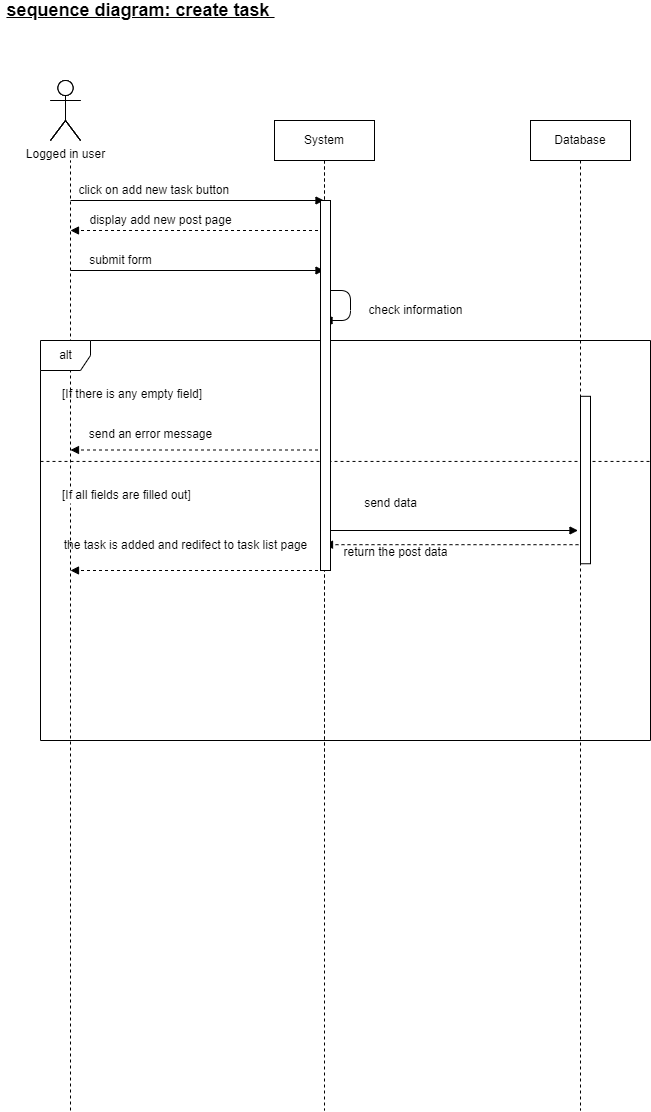

The diagram above was exported from draw.io. Its source (the exported page's mxGraphModel, read from the mxfile embedded in the PNG):
<mxGraphModel dx="868" dy="393" grid="1" gridSize="10" guides="1" tooltips="1" connect="1" arrows="1" fold="1" page="1" pageScale="1" pageWidth="827" pageHeight="1169" math="0" shadow="0">
  <root>
    <mxCell id="R33zBRA45FlJ6LHwfvsv-0" />
    <mxCell id="R33zBRA45FlJ6LHwfvsv-1" parent="R33zBRA45FlJ6LHwfvsv-0" />
    <mxCell id="R33zBRA45FlJ6LHwfvsv-3" value="" style="shape=umlActor;verticalLabelPosition=bottom;verticalAlign=top;html=1;outlineConnect=0;labelBackgroundColor=#ffffff;" parent="R33zBRA45FlJ6LHwfvsv-1" vertex="1">
      <mxGeometry x="140" y="120" width="30" height="60" as="geometry" />
    </mxCell>
    <mxCell id="R33zBRA45FlJ6LHwfvsv-23" value="&lt;b&gt;&lt;font style=&quot;font-size: 18px&quot;&gt;&lt;u&gt;sequence diagram: create task&amp;nbsp;&lt;/u&gt;&lt;/font&gt;&lt;/b&gt;" style="text;html=1;align=center;verticalAlign=middle;resizable=0;points=[];autosize=1;strokeColor=none;" parent="R33zBRA45FlJ6LHwfvsv-1" vertex="1">
      <mxGeometry x="90" y="40" width="280" height="20" as="geometry" />
    </mxCell>
    <mxCell id="LQjxLTE3BcKh653246wr-0" value="Database" style="shape=umlLifeline;perimeter=lifelinePerimeter;whiteSpace=wrap;html=1;container=1;collapsible=0;recursiveResize=0;outlineConnect=0;labelBackgroundColor=#ffffff;" parent="R33zBRA45FlJ6LHwfvsv-1" vertex="1">
      <mxGeometry x="620" y="160" width="100" height="990" as="geometry" />
    </mxCell>
    <mxCell id="LQjxLTE3BcKh653246wr-1" value="" style="shape=umlActor;verticalLabelPosition=bottom;verticalAlign=top;html=1;outlineConnect=0;labelBackgroundColor=#ffffff;" parent="LQjxLTE3BcKh653246wr-0" vertex="1">
      <mxGeometry x="-480" y="-40" width="30" height="60" as="geometry" />
    </mxCell>
    <mxCell id="LQjxLTE3BcKh653246wr-2" value="System" style="shape=umlLifeline;perimeter=lifelinePerimeter;whiteSpace=wrap;html=1;container=1;collapsible=0;recursiveResize=0;outlineConnect=0;labelBackgroundColor=#ffffff;" parent="LQjxLTE3BcKh653246wr-0" vertex="1">
      <mxGeometry x="-256" width="100" height="660" as="geometry" />
    </mxCell>
    <mxCell id="LQjxLTE3BcKh653246wr-3" value="Logged in user" style="shape=umlActor;verticalLabelPosition=bottom;verticalAlign=top;html=1;outlineConnect=0;labelBackgroundColor=#ffffff;" parent="LQjxLTE3BcKh653246wr-0" vertex="1">
      <mxGeometry x="-480" y="-40" width="30" height="60" as="geometry" />
    </mxCell>
    <mxCell id="LQjxLTE3BcKh653246wr-4" value="System" style="shape=umlLifeline;perimeter=lifelinePerimeter;whiteSpace=wrap;html=1;container=1;collapsible=0;recursiveResize=0;outlineConnect=0;labelBackgroundColor=#ffffff;" parent="LQjxLTE3BcKh653246wr-0" vertex="1">
      <mxGeometry x="-256" width="100" height="990" as="geometry" />
    </mxCell>
    <mxCell id="LQjxLTE3BcKh653246wr-5" value="" style="endArrow=none;dashed=1;html=1;strokeWidth=1;startArrow=none;" parent="R33zBRA45FlJ6LHwfvsv-1" edge="1">
      <mxGeometry width="50" height="50" relative="1" as="geometry">
        <mxPoint x="160" y="1150" as="sourcePoint" />
        <mxPoint x="160" y="200" as="targetPoint" />
      </mxGeometry>
    </mxCell>
    <mxCell id="LQjxLTE3BcKh653246wr-6" value="" style="html=1;verticalAlign=bottom;labelBackgroundColor=none;endArrow=block;endFill=1;strokeWidth=1;" parent="R33zBRA45FlJ6LHwfvsv-1" edge="1">
      <mxGeometry width="160" relative="1" as="geometry">
        <mxPoint x="160" y="240" as="sourcePoint" />
        <mxPoint x="413.5" y="240" as="targetPoint" />
      </mxGeometry>
    </mxCell>
    <mxCell id="LQjxLTE3BcKh653246wr-7" value="click on add new task button&amp;nbsp;" style="text;html=1;align=center;verticalAlign=middle;resizable=0;points=[];autosize=1;strokeColor=none;" parent="R33zBRA45FlJ6LHwfvsv-1" vertex="1">
      <mxGeometry x="160" y="220" width="170" height="20" as="geometry" />
    </mxCell>
    <mxCell id="LQjxLTE3BcKh653246wr-8" value="" style="html=1;verticalAlign=bottom;labelBackgroundColor=none;endArrow=block;endFill=1;dashed=1;strokeWidth=1;" parent="R33zBRA45FlJ6LHwfvsv-1" edge="1">
      <mxGeometry width="160" relative="1" as="geometry">
        <mxPoint x="413.5" y="270" as="sourcePoint" />
        <mxPoint x="160" y="270" as="targetPoint" />
        <Array as="points">
          <mxPoint x="414" y="270" />
        </Array>
      </mxGeometry>
    </mxCell>
    <mxCell id="LQjxLTE3BcKh653246wr-9" value="display add new post page" style="text;html=1;align=center;verticalAlign=middle;resizable=0;points=[];autosize=1;strokeColor=none;" parent="R33zBRA45FlJ6LHwfvsv-1" vertex="1">
      <mxGeometry x="170" y="250" width="160" height="20" as="geometry" />
    </mxCell>
    <mxCell id="LQjxLTE3BcKh653246wr-10" value="" style="html=1;verticalAlign=bottom;labelBackgroundColor=none;endArrow=block;endFill=1;strokeWidth=1;" parent="R33zBRA45FlJ6LHwfvsv-1" edge="1">
      <mxGeometry width="160" relative="1" as="geometry">
        <mxPoint x="160" y="310" as="sourcePoint" />
        <mxPoint x="413.5" y="310" as="targetPoint" />
      </mxGeometry>
    </mxCell>
    <mxCell id="LQjxLTE3BcKh653246wr-11" value="submit form" style="text;html=1;align=center;verticalAlign=middle;resizable=0;points=[];autosize=1;strokeColor=none;" parent="R33zBRA45FlJ6LHwfvsv-1" vertex="1">
      <mxGeometry x="170" y="290" width="80" height="20" as="geometry" />
    </mxCell>
    <mxCell id="LQjxLTE3BcKh653246wr-12" value="check information" style="text;html=1;align=center;verticalAlign=middle;resizable=0;points=[];autosize=1;strokeColor=none;" parent="R33zBRA45FlJ6LHwfvsv-1" vertex="1">
      <mxGeometry x="450" y="340" width="110" height="20" as="geometry" />
    </mxCell>
    <mxCell id="LQjxLTE3BcKh653246wr-13" value="" style="html=1;verticalAlign=bottom;labelBackgroundColor=none;endArrow=block;endFill=1;strokeWidth=1;" parent="R33zBRA45FlJ6LHwfvsv-1" target="LQjxLTE3BcKh653246wr-4" edge="1">
      <mxGeometry width="160" relative="1" as="geometry">
        <mxPoint x="414" y="330" as="sourcePoint" />
        <mxPoint x="430" y="370" as="targetPoint" />
        <Array as="points">
          <mxPoint x="440" y="330" />
          <mxPoint x="440" y="360" />
        </Array>
      </mxGeometry>
    </mxCell>
    <mxCell id="LQjxLTE3BcKh653246wr-19" value="alt" style="shape=umlFrame;tabWidth=110;tabHeight=30;tabPosition=left;html=1;boundedLbl=1;labelInHeader=1;width=50;height=30;labelBackgroundColor=#ffffff;" parent="R33zBRA45FlJ6LHwfvsv-1" vertex="1">
      <mxGeometry x="130" y="380" width="610" height="400" as="geometry" />
    </mxCell>
    <mxCell id="LQjxLTE3BcKh653246wr-20" value="[If there is any empty field]" style="text" parent="LQjxLTE3BcKh653246wr-19" vertex="1">
      <mxGeometry width="100" height="20" relative="1" as="geometry">
        <mxPoint x="20" y="40" as="offset" />
      </mxGeometry>
    </mxCell>
    <mxCell id="LQjxLTE3BcKh653246wr-21" value="[If all fields are filled out]" style="line;strokeWidth=1;dashed=1;labelPosition=center;verticalLabelPosition=bottom;align=left;verticalAlign=top;spacingLeft=20;spacingTop=15;" parent="LQjxLTE3BcKh653246wr-19" vertex="1">
      <mxGeometry y="116.27906976744187" width="609.9999999999999" height="9.30232558139535" as="geometry" />
    </mxCell>
    <mxCell id="LQjxLTE3BcKh653246wr-22" value="" style="html=1;verticalAlign=bottom;labelBackgroundColor=none;endArrow=block;endFill=1;dashed=1;strokeWidth=1;" parent="LQjxLTE3BcKh653246wr-19" edge="1">
      <mxGeometry width="160" relative="1" as="geometry">
        <mxPoint x="544" y="204.18604651162792" as="sourcePoint" />
        <mxPoint x="284" y="204.18604651162792" as="targetPoint" />
        <Array as="points">
          <mxPoint x="524" y="204.18604651162792" />
        </Array>
      </mxGeometry>
    </mxCell>
    <mxCell id="LQjxLTE3BcKh653246wr-23" value="send an error message" style="text;html=1;align=center;verticalAlign=middle;resizable=0;points=[];autosize=1;strokeColor=none;" parent="LQjxLTE3BcKh653246wr-19" vertex="1">
      <mxGeometry x="40" y="83.72093023255815" width="140" height="20" as="geometry" />
    </mxCell>
    <mxCell id="LQjxLTE3BcKh653246wr-24" value="send data" style="text;html=1;align=center;verticalAlign=middle;resizable=0;points=[];autosize=1;strokeColor=none;" parent="LQjxLTE3BcKh653246wr-19" vertex="1">
      <mxGeometry x="315" y="153.48837209302326" width="70" height="20" as="geometry" />
    </mxCell>
    <mxCell id="LQjxLTE3BcKh653246wr-25" value="the task is added and redifect to task list page" style="text;html=1;align=center;verticalAlign=middle;resizable=0;points=[];autosize=1;strokeColor=none;" parent="LQjxLTE3BcKh653246wr-19" vertex="1">
      <mxGeometry x="15" y="195.34883720930233" width="260" height="20" as="geometry" />
    </mxCell>
    <mxCell id="24S6N5tWA_dfKXGSLIul-3" value="" style="rounded=0;whiteSpace=wrap;html=1;labelBackgroundColor=none;fontSize=18;fontColor=#000000;" parent="LQjxLTE3BcKh653246wr-19" vertex="1">
      <mxGeometry x="540" y="55.81395348837209" width="10" height="167.4418604651163" as="geometry" />
    </mxCell>
    <mxCell id="LQjxLTE3BcKh653246wr-26" value="" style="html=1;verticalAlign=bottom;labelBackgroundColor=none;endArrow=block;endFill=1;dashed=1;strokeWidth=1;" parent="R33zBRA45FlJ6LHwfvsv-1" edge="1">
      <mxGeometry width="160" relative="1" as="geometry">
        <mxPoint x="413.5" y="489.5" as="sourcePoint" />
        <mxPoint x="160" y="489.5" as="targetPoint" />
        <Array as="points">
          <mxPoint x="414" y="489.5" />
        </Array>
      </mxGeometry>
    </mxCell>
    <mxCell id="LQjxLTE3BcKh653246wr-27" value="" style="html=1;verticalAlign=bottom;labelBackgroundColor=none;endArrow=block;endFill=1;strokeWidth=1;" parent="R33zBRA45FlJ6LHwfvsv-1" edge="1">
      <mxGeometry width="160" relative="1" as="geometry">
        <mxPoint x="414" y="570" as="sourcePoint" />
        <mxPoint x="667.5" y="570" as="targetPoint" />
      </mxGeometry>
    </mxCell>
    <mxCell id="LQjxLTE3BcKh653246wr-28" value="return the post data" style="text;html=1;align=center;verticalAlign=middle;resizable=0;points=[];autosize=1;strokeColor=none;" parent="R33zBRA45FlJ6LHwfvsv-1" vertex="1">
      <mxGeometry x="425" y="582" width="120" height="20" as="geometry" />
    </mxCell>
    <mxCell id="LQjxLTE3BcKh653246wr-29" value="" style="html=1;verticalAlign=bottom;labelBackgroundColor=none;endArrow=block;endFill=1;dashed=1;strokeWidth=1;" parent="R33zBRA45FlJ6LHwfvsv-1" edge="1">
      <mxGeometry width="160" relative="1" as="geometry">
        <mxPoint x="413.5" y="610" as="sourcePoint" />
        <mxPoint x="160" y="610" as="targetPoint" />
        <Array as="points">
          <mxPoint x="414" y="610" />
        </Array>
      </mxGeometry>
    </mxCell>
    <mxCell id="24S6N5tWA_dfKXGSLIul-2" value="" style="rounded=0;whiteSpace=wrap;html=1;labelBackgroundColor=none;fontSize=18;fontColor=#000000;" parent="R33zBRA45FlJ6LHwfvsv-1" vertex="1">
      <mxGeometry x="410" y="240" width="10" height="370" as="geometry" />
    </mxCell>
  </root>
</mxGraphModel>